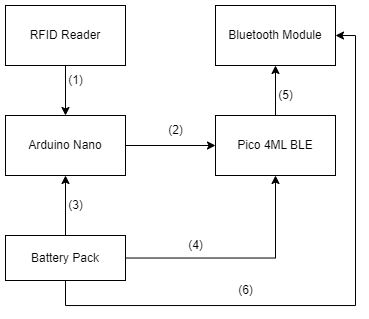

The diagram above was exported from draw.io. Its source (the exported page's mxGraphModel, read from the mxfile embedded in the PNG):
<mxGraphModel dx="830" dy="431" grid="1" gridSize="10" guides="1" tooltips="1" connect="1" arrows="1" fold="1" page="1" pageScale="1" pageWidth="826" pageHeight="1169" background="none" math="0" shadow="0">
  <root>
    <mxCell id="0" />
    <mxCell id="1" parent="0" />
    <mxCell id="CyrUB9ptMdyl_B0ganes-104" style="edgeStyle=orthogonalEdgeStyle;rounded=0;orthogonalLoop=1;jettySize=auto;html=1;exitX=0.5;exitY=1;exitDx=0;exitDy=0;entryX=0.5;entryY=0;entryDx=0;entryDy=0;" edge="1" parent="1" source="CyrUB9ptMdyl_B0ganes-97" target="CyrUB9ptMdyl_B0ganes-99">
      <mxGeometry relative="1" as="geometry" />
    </mxCell>
    <mxCell id="CyrUB9ptMdyl_B0ganes-97" value="RFID Reader" style="rounded=0;whiteSpace=wrap;html=1;" vertex="1" parent="1">
      <mxGeometry x="90" y="360" width="120" height="60" as="geometry" />
    </mxCell>
    <mxCell id="CyrUB9ptMdyl_B0ganes-107" style="edgeStyle=orthogonalEdgeStyle;rounded=0;orthogonalLoop=1;jettySize=auto;html=1;exitX=1;exitY=0.5;exitDx=0;exitDy=0;" edge="1" parent="1" source="CyrUB9ptMdyl_B0ganes-99" target="CyrUB9ptMdyl_B0ganes-100">
      <mxGeometry relative="1" as="geometry" />
    </mxCell>
    <mxCell id="CyrUB9ptMdyl_B0ganes-99" value="Arduino Nano" style="rounded=0;whiteSpace=wrap;html=1;" vertex="1" parent="1">
      <mxGeometry x="90" y="470" width="120" height="60" as="geometry" />
    </mxCell>
    <mxCell id="CyrUB9ptMdyl_B0ganes-106" style="edgeStyle=orthogonalEdgeStyle;rounded=0;orthogonalLoop=1;jettySize=auto;html=1;exitX=0.5;exitY=0;exitDx=0;exitDy=0;entryX=0.5;entryY=1;entryDx=0;entryDy=0;" edge="1" parent="1" source="CyrUB9ptMdyl_B0ganes-100" target="CyrUB9ptMdyl_B0ganes-105">
      <mxGeometry relative="1" as="geometry" />
    </mxCell>
    <mxCell id="CyrUB9ptMdyl_B0ganes-100" value="Pico 4ML BLE" style="rounded=0;whiteSpace=wrap;html=1;" vertex="1" parent="1">
      <mxGeometry x="300" y="470" width="120" height="60" as="geometry" />
    </mxCell>
    <mxCell id="CyrUB9ptMdyl_B0ganes-102" style="edgeStyle=orthogonalEdgeStyle;rounded=0;orthogonalLoop=1;jettySize=auto;html=1;exitX=0.5;exitY=0;exitDx=0;exitDy=0;entryX=0.5;entryY=1;entryDx=0;entryDy=0;" edge="1" parent="1" source="CyrUB9ptMdyl_B0ganes-101" target="CyrUB9ptMdyl_B0ganes-99">
      <mxGeometry relative="1" as="geometry" />
    </mxCell>
    <mxCell id="CyrUB9ptMdyl_B0ganes-103" style="edgeStyle=orthogonalEdgeStyle;rounded=0;orthogonalLoop=1;jettySize=auto;html=1;entryX=0.5;entryY=1;entryDx=0;entryDy=0;" edge="1" parent="1" source="CyrUB9ptMdyl_B0ganes-101" target="CyrUB9ptMdyl_B0ganes-100">
      <mxGeometry relative="1" as="geometry" />
    </mxCell>
    <mxCell id="CyrUB9ptMdyl_B0ganes-115" style="edgeStyle=orthogonalEdgeStyle;rounded=0;orthogonalLoop=1;jettySize=auto;html=1;entryX=1;entryY=0.5;entryDx=0;entryDy=0;" edge="1" parent="1" source="CyrUB9ptMdyl_B0ganes-101" target="CyrUB9ptMdyl_B0ganes-105">
      <mxGeometry relative="1" as="geometry">
        <Array as="points">
          <mxPoint x="150" y="660" />
          <mxPoint x="440" y="660" />
          <mxPoint x="440" y="390" />
        </Array>
      </mxGeometry>
    </mxCell>
    <mxCell id="CyrUB9ptMdyl_B0ganes-101" value="Battery Pack" style="rounded=0;whiteSpace=wrap;html=1;" vertex="1" parent="1">
      <mxGeometry x="90" y="590" width="120" height="45" as="geometry" />
    </mxCell>
    <mxCell id="CyrUB9ptMdyl_B0ganes-105" value="Bluetooth Module" style="rounded=0;whiteSpace=wrap;html=1;" vertex="1" parent="1">
      <mxGeometry x="300" y="360" width="120" height="60" as="geometry" />
    </mxCell>
    <mxCell id="CyrUB9ptMdyl_B0ganes-110" value="(1)" style="text;html=1;align=center;verticalAlign=middle;resizable=0;points=[];autosize=1;strokeColor=none;fillColor=none;" vertex="1" parent="1">
      <mxGeometry x="140" y="420" width="40" height="30" as="geometry" />
    </mxCell>
    <mxCell id="CyrUB9ptMdyl_B0ganes-111" value="(2)" style="text;html=1;align=center;verticalAlign=middle;resizable=0;points=[];autosize=1;strokeColor=none;fillColor=none;" vertex="1" parent="1">
      <mxGeometry x="240" y="470" width="40" height="30" as="geometry" />
    </mxCell>
    <mxCell id="CyrUB9ptMdyl_B0ganes-112" value="(3)" style="text;html=1;align=center;verticalAlign=middle;resizable=0;points=[];autosize=1;strokeColor=none;fillColor=none;" vertex="1" parent="1">
      <mxGeometry x="140" y="545" width="40" height="30" as="geometry" />
    </mxCell>
    <mxCell id="CyrUB9ptMdyl_B0ganes-113" value="(4)" style="text;html=1;align=center;verticalAlign=middle;resizable=0;points=[];autosize=1;strokeColor=none;fillColor=none;" vertex="1" parent="1">
      <mxGeometry x="260" y="585" width="40" height="30" as="geometry" />
    </mxCell>
    <mxCell id="CyrUB9ptMdyl_B0ganes-114" value="(5)" style="text;html=1;align=center;verticalAlign=middle;resizable=0;points=[];autosize=1;strokeColor=none;fillColor=none;" vertex="1" parent="1">
      <mxGeometry x="350" y="435" width="40" height="30" as="geometry" />
    </mxCell>
    <mxCell id="CyrUB9ptMdyl_B0ganes-116" value="(6)" style="text;html=1;align=center;verticalAlign=middle;resizable=0;points=[];autosize=1;strokeColor=none;fillColor=none;" vertex="1" parent="1">
      <mxGeometry x="310" y="630" width="40" height="30" as="geometry" />
    </mxCell>
  </root>
</mxGraphModel>